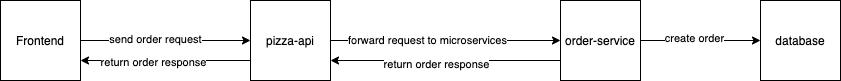

The diagram above was exported from draw.io. Its source (the exported page's mxGraphModel, read from the mxfile embedded in the PNG):
<mxGraphModel dx="786" dy="457" grid="1" gridSize="10" guides="1" tooltips="1" connect="1" arrows="1" fold="1" page="1" pageScale="1" pageWidth="827" pageHeight="1169" math="0" shadow="0">
  <root>
    <mxCell id="0" />
    <mxCell id="1" parent="0" />
    <mxCell id="fB3iQdSY789NV2QmIJgj-5" style="edgeStyle=orthogonalEdgeStyle;rounded=0;orthogonalLoop=1;jettySize=auto;html=1;entryX=0;entryY=0.5;entryDx=0;entryDy=0;" edge="1" parent="1" source="fB3iQdSY789NV2QmIJgj-1" target="fB3iQdSY789NV2QmIJgj-2">
      <mxGeometry relative="1" as="geometry" />
    </mxCell>
    <mxCell id="fB3iQdSY789NV2QmIJgj-8" value="send order request" style="edgeLabel;html=1;align=center;verticalAlign=middle;resizable=0;points=[];" vertex="1" connectable="0" parent="fB3iQdSY789NV2QmIJgj-5">
      <mxGeometry x="-0.125" y="2" relative="1" as="geometry">
        <mxPoint as="offset" />
      </mxGeometry>
    </mxCell>
    <mxCell id="fB3iQdSY789NV2QmIJgj-1" value="Frontend" style="whiteSpace=wrap;html=1;aspect=fixed;" vertex="1" parent="1">
      <mxGeometry y="230" width="80" height="80" as="geometry" />
    </mxCell>
    <mxCell id="fB3iQdSY789NV2QmIJgj-6" style="edgeStyle=orthogonalEdgeStyle;rounded=0;orthogonalLoop=1;jettySize=auto;html=1;entryX=0;entryY=0.5;entryDx=0;entryDy=0;" edge="1" parent="1" source="fB3iQdSY789NV2QmIJgj-2" target="fB3iQdSY789NV2QmIJgj-3">
      <mxGeometry relative="1" as="geometry" />
    </mxCell>
    <mxCell id="fB3iQdSY789NV2QmIJgj-9" value="forward request to microservices" style="edgeLabel;html=1;align=center;verticalAlign=middle;resizable=0;points=[];" vertex="1" connectable="0" parent="fB3iQdSY789NV2QmIJgj-6">
      <mxGeometry x="-0.1667" y="1" relative="1" as="geometry">
        <mxPoint as="offset" />
      </mxGeometry>
    </mxCell>
    <mxCell id="fB3iQdSY789NV2QmIJgj-13" style="edgeStyle=orthogonalEdgeStyle;rounded=0;orthogonalLoop=1;jettySize=auto;html=1;exitX=0;exitY=0.75;exitDx=0;exitDy=0;entryX=1;entryY=0.75;entryDx=0;entryDy=0;" edge="1" parent="1" source="fB3iQdSY789NV2QmIJgj-2" target="fB3iQdSY789NV2QmIJgj-1">
      <mxGeometry relative="1" as="geometry" />
    </mxCell>
    <mxCell id="fB3iQdSY789NV2QmIJgj-14" value="&lt;div style=&quot;text-align: justify&quot;&gt;return order response&lt;/div&gt;" style="edgeLabel;html=1;align=center;verticalAlign=middle;resizable=0;points=[];" vertex="1" connectable="0" parent="fB3iQdSY789NV2QmIJgj-13">
      <mxGeometry x="0.1538" y="1" relative="1" as="geometry">
        <mxPoint as="offset" />
      </mxGeometry>
    </mxCell>
    <mxCell id="fB3iQdSY789NV2QmIJgj-2" value="pizza-api" style="whiteSpace=wrap;html=1;aspect=fixed;" vertex="1" parent="1">
      <mxGeometry x="250" y="230" width="80" height="80" as="geometry" />
    </mxCell>
    <mxCell id="fB3iQdSY789NV2QmIJgj-7" style="edgeStyle=orthogonalEdgeStyle;rounded=0;orthogonalLoop=1;jettySize=auto;html=1;entryX=0;entryY=0.5;entryDx=0;entryDy=0;" edge="1" parent="1" source="fB3iQdSY789NV2QmIJgj-3" target="fB3iQdSY789NV2QmIJgj-4">
      <mxGeometry relative="1" as="geometry" />
    </mxCell>
    <mxCell id="fB3iQdSY789NV2QmIJgj-10" value="create order" style="edgeLabel;html=1;align=center;verticalAlign=middle;resizable=0;points=[];" vertex="1" connectable="0" parent="fB3iQdSY789NV2QmIJgj-7">
      <mxGeometry x="-0.1167" y="3" relative="1" as="geometry">
        <mxPoint as="offset" />
      </mxGeometry>
    </mxCell>
    <mxCell id="fB3iQdSY789NV2QmIJgj-11" style="edgeStyle=orthogonalEdgeStyle;rounded=0;orthogonalLoop=1;jettySize=auto;html=1;exitX=0;exitY=0.75;exitDx=0;exitDy=0;entryX=1;entryY=0.75;entryDx=0;entryDy=0;" edge="1" parent="1" source="fB3iQdSY789NV2QmIJgj-3" target="fB3iQdSY789NV2QmIJgj-2">
      <mxGeometry relative="1" as="geometry" />
    </mxCell>
    <mxCell id="fB3iQdSY789NV2QmIJgj-12" value="return order response" style="edgeLabel;html=1;align=center;verticalAlign=middle;resizable=0;points=[];" vertex="1" connectable="0" parent="fB3iQdSY789NV2QmIJgj-11">
      <mxGeometry x="0.087" y="3" relative="1" as="geometry">
        <mxPoint as="offset" />
      </mxGeometry>
    </mxCell>
    <mxCell id="fB3iQdSY789NV2QmIJgj-3" value="order-service" style="whiteSpace=wrap;html=1;aspect=fixed;" vertex="1" parent="1">
      <mxGeometry x="560" y="230" width="80" height="80" as="geometry" />
    </mxCell>
    <mxCell id="fB3iQdSY789NV2QmIJgj-4" value="database" style="whiteSpace=wrap;html=1;aspect=fixed;" vertex="1" parent="1">
      <mxGeometry x="760" y="230" width="80" height="80" as="geometry" />
    </mxCell>
  </root>
</mxGraphModel>